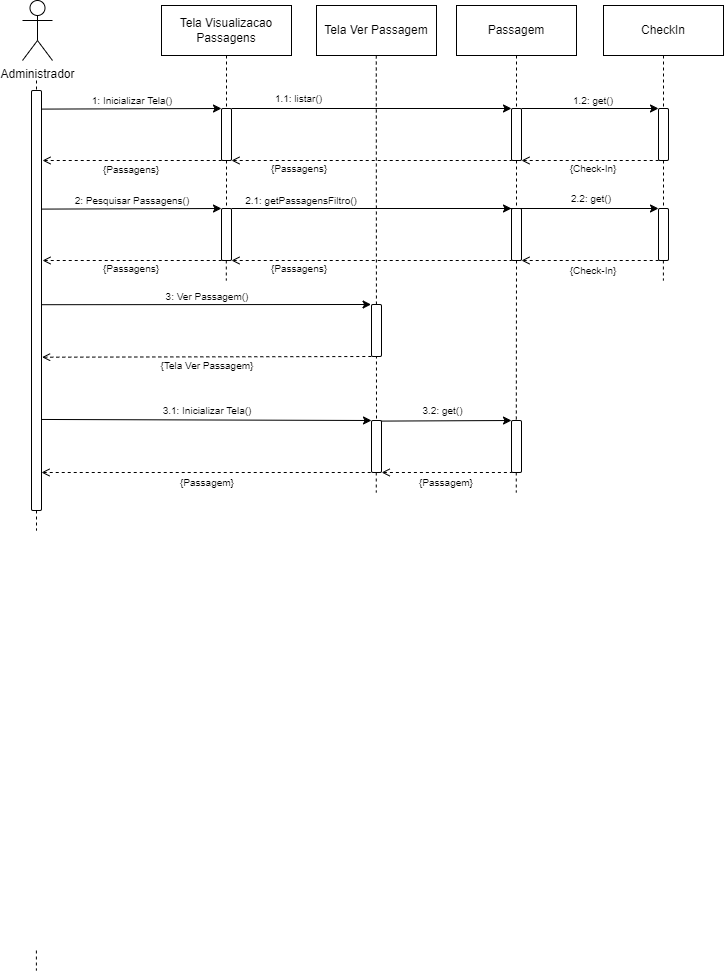

The diagram above was exported from draw.io. Its source (the exported page's mxGraphModel, read from the mxfile embedded in the PNG):
<mxGraphModel dx="1439" dy="533" grid="1" gridSize="10" guides="1" tooltips="1" connect="1" arrows="1" fold="1" page="1" pageScale="1" pageWidth="827" pageHeight="1169" math="0" shadow="0">
  <root>
    <mxCell id="0" />
    <mxCell id="1" parent="0" />
    <mxCell id="axeA_orivt2Zv7nJtLyO-1" value="Administrador" style="shape=umlActor;verticalLabelPosition=bottom;verticalAlign=top;html=1;outlineConnect=0;" parent="1" vertex="1">
      <mxGeometry x="126" y="210" width="30" height="60" as="geometry" />
    </mxCell>
    <mxCell id="axeA_orivt2Zv7nJtLyO-3" value="Tela Visualizacao Passagens" style="rounded=0;whiteSpace=wrap;html=1;" parent="1" vertex="1">
      <mxGeometry x="265" y="215" width="130" height="50" as="geometry" />
    </mxCell>
    <mxCell id="axeA_orivt2Zv7nJtLyO-4" value="Passagem" style="rounded=0;whiteSpace=wrap;html=1;" parent="1" vertex="1">
      <mxGeometry x="560" y="215" width="120" height="50" as="geometry" />
    </mxCell>
    <mxCell id="axeA_orivt2Zv7nJtLyO-9" value="" style="endArrow=none;dashed=1;html=1;rounded=0;entryX=0.5;entryY=0;entryDx=0;entryDy=0;" parent="1" target="axeA_orivt2Zv7nJtLyO-8" edge="1">
      <mxGeometry width="50" height="50" relative="1" as="geometry">
        <mxPoint x="140" y="290" as="sourcePoint" />
        <mxPoint x="140" y="650" as="targetPoint" />
      </mxGeometry>
    </mxCell>
    <mxCell id="axeA_orivt2Zv7nJtLyO-8" value="" style="rounded=1;whiteSpace=wrap;html=1;" parent="1" vertex="1">
      <mxGeometry x="135" y="300" width="10" height="420" as="geometry" />
    </mxCell>
    <mxCell id="axeA_orivt2Zv7nJtLyO-15" value="" style="endArrow=none;dashed=1;html=1;rounded=0;exitX=0.5;exitY=1;exitDx=0;exitDy=0;entryX=0.5;entryY=0;entryDx=0;entryDy=0;" parent="1" source="axeA_orivt2Zv7nJtLyO-4" target="axeA_orivt2Zv7nJtLyO-65" edge="1">
      <mxGeometry width="50" height="50" relative="1" as="geometry">
        <mxPoint x="929.76" y="265" as="sourcePoint" />
        <mxPoint x="929.76" y="515" as="targetPoint" />
      </mxGeometry>
    </mxCell>
    <mxCell id="axeA_orivt2Zv7nJtLyO-54" value="" style="rounded=1;whiteSpace=wrap;html=1;" parent="1" vertex="1">
      <mxGeometry x="325" y="318" width="10" height="52" as="geometry" />
    </mxCell>
    <mxCell id="axeA_orivt2Zv7nJtLyO-60" value="" style="endArrow=classic;html=1;rounded=0;exitX=1.085;exitY=0.449;exitDx=0;exitDy=0;exitPerimeter=0;entryX=0;entryY=0;entryDx=0;entryDy=0;" parent="1" target="axeA_orivt2Zv7nJtLyO-54" edge="1">
      <mxGeometry width="50" height="50" relative="1" as="geometry">
        <mxPoint x="145.8499999999999" y="318.59000000000015" as="sourcePoint" />
        <mxPoint x="690" y="309" as="targetPoint" />
      </mxGeometry>
    </mxCell>
    <mxCell id="axeA_orivt2Zv7nJtLyO-61" value="" style="endArrow=none;html=1;rounded=0;entryX=0;entryY=1;entryDx=0;entryDy=0;dashed=1;endFill=0;startArrow=open;startFill=0;" parent="1" target="axeA_orivt2Zv7nJtLyO-54" edge="1">
      <mxGeometry width="50" height="50" relative="1" as="geometry">
        <mxPoint x="146" y="370" as="sourcePoint" />
        <mxPoint x="635" y="368" as="targetPoint" />
      </mxGeometry>
    </mxCell>
    <mxCell id="axeA_orivt2Zv7nJtLyO-63" value="&lt;font&gt;1: Inicializar Tela()&lt;/font&gt;" style="text;html=1;align=center;verticalAlign=middle;whiteSpace=wrap;rounded=0;fontSize=10;" parent="1" vertex="1">
      <mxGeometry x="156" y="300" width="160" height="20" as="geometry" />
    </mxCell>
    <mxCell id="axeA_orivt2Zv7nJtLyO-65" value="" style="rounded=1;whiteSpace=wrap;html=1;" parent="1" vertex="1">
      <mxGeometry x="615" y="318" width="10" height="52" as="geometry" />
    </mxCell>
    <mxCell id="axeA_orivt2Zv7nJtLyO-66" value="" style="endArrow=classic;html=1;rounded=0;exitX=1;exitY=0;exitDx=0;exitDy=0;entryX=0;entryY=0;entryDx=0;entryDy=0;" parent="1" source="axeA_orivt2Zv7nJtLyO-54" target="axeA_orivt2Zv7nJtLyO-65" edge="1">
      <mxGeometry width="50" height="50" relative="1" as="geometry">
        <mxPoint x="624" y="318.65999999999997" as="sourcePoint" />
        <mxPoint x="820" y="320" as="targetPoint" />
      </mxGeometry>
    </mxCell>
    <mxCell id="axeA_orivt2Zv7nJtLyO-67" value="" style="endArrow=none;html=1;rounded=0;entryX=0;entryY=1;entryDx=0;entryDy=0;dashed=1;endFill=0;startArrow=open;startFill=0;exitX=1;exitY=1;exitDx=0;exitDy=0;" parent="1" source="axeA_orivt2Zv7nJtLyO-54" target="axeA_orivt2Zv7nJtLyO-65" edge="1">
      <mxGeometry width="50" height="50" relative="1" as="geometry">
        <mxPoint x="623" y="368" as="sourcePoint" />
        <mxPoint x="925" y="368" as="targetPoint" />
      </mxGeometry>
    </mxCell>
    <mxCell id="axeA_orivt2Zv7nJtLyO-70" value="{Passagens}" style="text;html=1;align=center;verticalAlign=middle;whiteSpace=wrap;rounded=0;fontSize=10;" parent="1" vertex="1">
      <mxGeometry x="337.5" y="368" width="130" height="20" as="geometry" />
    </mxCell>
    <mxCell id="axeA_orivt2Zv7nJtLyO-73" value="{Passagens}" style="text;html=1;align=center;verticalAlign=middle;whiteSpace=wrap;rounded=0;fontSize=10;" parent="1" vertex="1">
      <mxGeometry x="145" y="369" width="180" height="20" as="geometry" />
    </mxCell>
    <mxCell id="axeA_orivt2Zv7nJtLyO-92" value="&lt;font&gt;1.1: listar&lt;/font&gt;&lt;font&gt;()&lt;/font&gt;" style="text;html=1;align=center;verticalAlign=middle;whiteSpace=wrap;rounded=0;fontSize=10;" parent="1" vertex="1">
      <mxGeometry x="335" y="298" width="135" height="20" as="geometry" />
    </mxCell>
    <mxCell id="0-eEK_Ey9VHcflzUC_9f-27" value="" style="endArrow=none;dashed=1;html=1;rounded=0;exitX=0.5;exitY=1;exitDx=0;exitDy=0;" parent="1" edge="1">
      <mxGeometry width="50" height="50" relative="1" as="geometry">
        <mxPoint x="139.89000000000001" y="1160" as="sourcePoint" />
        <mxPoint x="139.89000000000001" y="1180" as="targetPoint" />
      </mxGeometry>
    </mxCell>
    <mxCell id="UyoI0o9oHa3tuSuAJXwl-8" value="" style="endArrow=none;dashed=1;html=1;rounded=0;exitX=0.5;exitY=1;exitDx=0;exitDy=0;entryX=0.5;entryY=0;entryDx=0;entryDy=0;" parent="1" source="axeA_orivt2Zv7nJtLyO-3" target="axeA_orivt2Zv7nJtLyO-54" edge="1">
      <mxGeometry width="50" height="50" relative="1" as="geometry">
        <mxPoint x="328" y="265" as="sourcePoint" />
        <mxPoint x="328" y="318" as="targetPoint" />
      </mxGeometry>
    </mxCell>
    <mxCell id="-u--zJyqtq7YNAQtrUt4-1" value="" style="rounded=1;whiteSpace=wrap;html=1;" parent="1" vertex="1">
      <mxGeometry x="325" y="418" width="10" height="52" as="geometry" />
    </mxCell>
    <mxCell id="-u--zJyqtq7YNAQtrUt4-2" value="" style="endArrow=classic;html=1;rounded=0;exitX=1.085;exitY=0.449;exitDx=0;exitDy=0;exitPerimeter=0;entryX=0;entryY=0;entryDx=0;entryDy=0;" parent="1" target="-u--zJyqtq7YNAQtrUt4-1" edge="1">
      <mxGeometry width="50" height="50" relative="1" as="geometry">
        <mxPoint x="145.8499999999999" y="418.59000000000015" as="sourcePoint" />
        <mxPoint x="690" y="409" as="targetPoint" />
      </mxGeometry>
    </mxCell>
    <mxCell id="-u--zJyqtq7YNAQtrUt4-3" value="" style="endArrow=none;html=1;rounded=0;entryX=0;entryY=1;entryDx=0;entryDy=0;dashed=1;endFill=0;startArrow=open;startFill=0;" parent="1" target="-u--zJyqtq7YNAQtrUt4-1" edge="1">
      <mxGeometry width="50" height="50" relative="1" as="geometry">
        <mxPoint x="146" y="470" as="sourcePoint" />
        <mxPoint x="635" y="468" as="targetPoint" />
      </mxGeometry>
    </mxCell>
    <mxCell id="-u--zJyqtq7YNAQtrUt4-4" value="&lt;font&gt;2: Pesquisar &lt;/font&gt;Passagen&lt;font&gt;s&lt;/font&gt;&lt;font&gt;()&lt;/font&gt;" style="text;html=1;align=center;verticalAlign=middle;whiteSpace=wrap;rounded=0;fontSize=10;" parent="1" vertex="1">
      <mxGeometry x="156" y="400" width="160" height="20" as="geometry" />
    </mxCell>
    <mxCell id="-u--zJyqtq7YNAQtrUt4-5" value="" style="rounded=1;whiteSpace=wrap;html=1;" parent="1" vertex="1">
      <mxGeometry x="615" y="418" width="10" height="52" as="geometry" />
    </mxCell>
    <mxCell id="-u--zJyqtq7YNAQtrUt4-6" value="" style="endArrow=classic;html=1;rounded=0;exitX=1;exitY=0;exitDx=0;exitDy=0;entryX=0;entryY=0;entryDx=0;entryDy=0;" parent="1" source="-u--zJyqtq7YNAQtrUt4-1" target="-u--zJyqtq7YNAQtrUt4-5" edge="1">
      <mxGeometry width="50" height="50" relative="1" as="geometry">
        <mxPoint x="624" y="418.65999999999985" as="sourcePoint" />
        <mxPoint x="820" y="420" as="targetPoint" />
      </mxGeometry>
    </mxCell>
    <mxCell id="-u--zJyqtq7YNAQtrUt4-7" value="" style="endArrow=none;html=1;rounded=0;entryX=0;entryY=1;entryDx=0;entryDy=0;dashed=1;endFill=0;startArrow=open;startFill=0;exitX=1;exitY=1;exitDx=0;exitDy=0;" parent="1" source="-u--zJyqtq7YNAQtrUt4-1" target="-u--zJyqtq7YNAQtrUt4-5" edge="1">
      <mxGeometry width="50" height="50" relative="1" as="geometry">
        <mxPoint x="623" y="468" as="sourcePoint" />
        <mxPoint x="925" y="468" as="targetPoint" />
      </mxGeometry>
    </mxCell>
    <mxCell id="-u--zJyqtq7YNAQtrUt4-8" value="{Passagen&lt;font&gt;s&lt;/font&gt;}" style="text;html=1;align=center;verticalAlign=middle;whiteSpace=wrap;rounded=0;fontSize=10;" parent="1" vertex="1">
      <mxGeometry x="337.5" y="468" width="130" height="20" as="geometry" />
    </mxCell>
    <mxCell id="-u--zJyqtq7YNAQtrUt4-9" value="{Passagen&lt;font&gt;s&lt;/font&gt;}" style="text;html=1;align=center;verticalAlign=middle;whiteSpace=wrap;rounded=0;fontSize=10;" parent="1" vertex="1">
      <mxGeometry x="145" y="468" width="180" height="20" as="geometry" />
    </mxCell>
    <mxCell id="-u--zJyqtq7YNAQtrUt4-10" value="&lt;font&gt;2.1: get&lt;/font&gt;Passagen&lt;font&gt;s&lt;/font&gt;&lt;font&gt;Filtro()&lt;/font&gt;" style="text;html=1;align=center;verticalAlign=middle;whiteSpace=wrap;rounded=0;fontSize=10;" parent="1" vertex="1">
      <mxGeometry x="325" y="400" width="160" height="20" as="geometry" />
    </mxCell>
    <mxCell id="RL5L2QmKVNSbqxoODXSL-1" value="" style="endArrow=none;dashed=1;html=1;rounded=0;exitX=0.5;exitY=1;exitDx=0;exitDy=0;" parent="1" edge="1">
      <mxGeometry width="50" height="50" relative="1" as="geometry">
        <mxPoint x="329.80000000000007" y="470" as="sourcePoint" />
        <mxPoint x="329.80000000000007" y="490" as="targetPoint" />
      </mxGeometry>
    </mxCell>
    <mxCell id="1tfXP8SBIaw6nijxg4D2-11" value="" style="endArrow=none;dashed=1;html=1;rounded=0;entryX=0.5;entryY=0;entryDx=0;entryDy=0;exitX=0.5;exitY=1;exitDx=0;exitDy=0;" parent="1" source="axeA_orivt2Zv7nJtLyO-65" target="-u--zJyqtq7YNAQtrUt4-5" edge="1">
      <mxGeometry width="50" height="50" relative="1" as="geometry">
        <mxPoint x="690" y="400" as="sourcePoint" />
        <mxPoint x="500" y="556" as="targetPoint" />
      </mxGeometry>
    </mxCell>
    <mxCell id="1tfXP8SBIaw6nijxg4D2-14" value="" style="endArrow=none;dashed=1;html=1;rounded=0;exitX=0.5;exitY=1;exitDx=0;exitDy=0;entryX=0.5;entryY=0;entryDx=0;entryDy=0;" parent="1" source="axeA_orivt2Zv7nJtLyO-54" target="-u--zJyqtq7YNAQtrUt4-1" edge="1">
      <mxGeometry width="50" height="50" relative="1" as="geometry">
        <mxPoint x="329.72" y="500" as="sourcePoint" />
        <mxPoint x="329.72" y="580" as="targetPoint" />
      </mxGeometry>
    </mxCell>
    <mxCell id="5HPJEguLjJHBQR9b3Af--1" value="CheckIn" style="rounded=0;whiteSpace=wrap;html=1;" parent="1" vertex="1">
      <mxGeometry x="707" y="215" width="120" height="50" as="geometry" />
    </mxCell>
    <mxCell id="5HPJEguLjJHBQR9b3Af--2" value="" style="endArrow=none;dashed=1;html=1;rounded=0;exitX=0.5;exitY=1;exitDx=0;exitDy=0;entryX=0.5;entryY=0;entryDx=0;entryDy=0;" parent="1" source="5HPJEguLjJHBQR9b3Af--1" target="5HPJEguLjJHBQR9b3Af--3" edge="1">
      <mxGeometry width="50" height="50" relative="1" as="geometry">
        <mxPoint x="659.8" y="265" as="sourcePoint" />
        <mxPoint x="659.8" y="316" as="targetPoint" />
      </mxGeometry>
    </mxCell>
    <mxCell id="5HPJEguLjJHBQR9b3Af--3" value="" style="rounded=1;whiteSpace=wrap;html=1;" parent="1" vertex="1">
      <mxGeometry x="762" y="318" width="10" height="52" as="geometry" />
    </mxCell>
    <mxCell id="5HPJEguLjJHBQR9b3Af--4" value="" style="endArrow=none;dashed=1;html=1;rounded=0;exitX=0.5;exitY=1;exitDx=0;exitDy=0;entryX=0.5;entryY=0;entryDx=0;entryDy=0;" parent="1" source="5HPJEguLjJHBQR9b3Af--3" target="5HPJEguLjJHBQR9b3Af--5" edge="1">
      <mxGeometry width="50" height="50" relative="1" as="geometry">
        <mxPoint x="659.8" y="368" as="sourcePoint" />
        <mxPoint x="660.03" y="415" as="targetPoint" />
      </mxGeometry>
    </mxCell>
    <mxCell id="5HPJEguLjJHBQR9b3Af--5" value="" style="rounded=1;whiteSpace=wrap;html=1;" parent="1" vertex="1">
      <mxGeometry x="762" y="418" width="10" height="52" as="geometry" />
    </mxCell>
    <mxCell id="5HPJEguLjJHBQR9b3Af--7" value="" style="endArrow=classic;html=1;rounded=0;exitX=1;exitY=0;exitDx=0;exitDy=0;entryX=0;entryY=0;entryDx=0;entryDy=0;" parent="1" source="axeA_orivt2Zv7nJtLyO-65" target="5HPJEguLjJHBQR9b3Af--3" edge="1">
      <mxGeometry width="50" height="50" relative="1" as="geometry">
        <mxPoint x="495" y="318" as="sourcePoint" />
        <mxPoint x="655" y="318" as="targetPoint" />
      </mxGeometry>
    </mxCell>
    <mxCell id="5HPJEguLjJHBQR9b3Af--8" value="" style="endArrow=none;html=1;rounded=0;entryX=0;entryY=1;entryDx=0;entryDy=0;dashed=1;endFill=0;startArrow=open;startFill=0;exitX=1;exitY=1;exitDx=0;exitDy=0;" parent="1" source="axeA_orivt2Zv7nJtLyO-65" target="5HPJEguLjJHBQR9b3Af--3" edge="1">
      <mxGeometry width="50" height="50" relative="1" as="geometry">
        <mxPoint x="495" y="369.81" as="sourcePoint" />
        <mxPoint x="655" y="369.81" as="targetPoint" />
      </mxGeometry>
    </mxCell>
    <mxCell id="5HPJEguLjJHBQR9b3Af--9" value="" style="endArrow=classic;html=1;rounded=0;exitX=1;exitY=0;exitDx=0;exitDy=0;entryX=0;entryY=0;entryDx=0;entryDy=0;" parent="1" target="5HPJEguLjJHBQR9b3Af--5" edge="1">
      <mxGeometry width="50" height="50" relative="1" as="geometry">
        <mxPoint x="505" y="418" as="sourcePoint" />
        <mxPoint x="655" y="418" as="targetPoint" />
      </mxGeometry>
    </mxCell>
    <mxCell id="5HPJEguLjJHBQR9b3Af--10" value="" style="endArrow=none;html=1;rounded=0;entryX=0;entryY=1;entryDx=0;entryDy=0;dashed=1;endFill=0;startArrow=open;startFill=0;exitX=1;exitY=1;exitDx=0;exitDy=0;" parent="1" source="-u--zJyqtq7YNAQtrUt4-5" target="5HPJEguLjJHBQR9b3Af--5" edge="1">
      <mxGeometry width="50" height="50" relative="1" as="geometry">
        <mxPoint x="630" y="470" as="sourcePoint" />
        <mxPoint x="655" y="469.81" as="targetPoint" />
      </mxGeometry>
    </mxCell>
    <mxCell id="5HPJEguLjJHBQR9b3Af--11" value="&lt;font&gt;1.2: get&lt;/font&gt;&lt;font&gt;()&lt;/font&gt;" style="text;html=1;align=center;verticalAlign=middle;whiteSpace=wrap;rounded=0;fontSize=10;" parent="1" vertex="1">
      <mxGeometry x="627" y="300" width="140" height="20" as="geometry" />
    </mxCell>
    <mxCell id="5HPJEguLjJHBQR9b3Af--12" value="{Check-In}" style="text;html=1;align=center;verticalAlign=middle;whiteSpace=wrap;rounded=0;fontSize=10;" parent="1" vertex="1">
      <mxGeometry x="632" y="368" width="130" height="20" as="geometry" />
    </mxCell>
    <mxCell id="5HPJEguLjJHBQR9b3Af--13" value="&lt;font&gt;2.2: get&lt;/font&gt;&lt;font&gt;()&lt;/font&gt;" style="text;html=1;align=center;verticalAlign=middle;whiteSpace=wrap;rounded=0;fontSize=10;" parent="1" vertex="1">
      <mxGeometry x="625" y="398" width="140" height="20" as="geometry" />
    </mxCell>
    <mxCell id="5HPJEguLjJHBQR9b3Af--14" value="{Check-In}" style="text;html=1;align=center;verticalAlign=middle;whiteSpace=wrap;rounded=0;fontSize=10;" parent="1" vertex="1">
      <mxGeometry x="632" y="470" width="130" height="20" as="geometry" />
    </mxCell>
    <mxCell id="5HPJEguLjJHBQR9b3Af--18" value="" style="endArrow=none;dashed=1;html=1;rounded=0;exitX=0.5;exitY=1;exitDx=0;exitDy=0;" parent="1" edge="1">
      <mxGeometry width="50" height="50" relative="1" as="geometry">
        <mxPoint x="619.76" y="682" as="sourcePoint" />
        <mxPoint x="619.76" y="702" as="targetPoint" />
      </mxGeometry>
    </mxCell>
    <mxCell id="5HPJEguLjJHBQR9b3Af--21" value="" style="endArrow=none;dashed=1;html=1;rounded=0;exitX=0.5;exitY=1;exitDx=0;exitDy=0;" parent="1" source="axeA_orivt2Zv7nJtLyO-8" edge="1">
      <mxGeometry width="50" height="50" relative="1" as="geometry">
        <mxPoint x="139.93" y="480" as="sourcePoint" />
        <mxPoint x="140" y="740" as="targetPoint" />
      </mxGeometry>
    </mxCell>
    <mxCell id="5HPJEguLjJHBQR9b3Af--27" value="" style="endArrow=none;dashed=1;html=1;rounded=0;exitX=0.5;exitY=1;exitDx=0;exitDy=0;" parent="1" edge="1">
      <mxGeometry width="50" height="50" relative="1" as="geometry">
        <mxPoint x="766.89" y="470" as="sourcePoint" />
        <mxPoint x="766.89" y="490" as="targetPoint" />
      </mxGeometry>
    </mxCell>
    <mxCell id="VHZvu1xXpb5qkrPYiC_l-1" value="Tela Ver Passagem" style="rounded=0;whiteSpace=wrap;html=1;" parent="1" vertex="1">
      <mxGeometry x="420" y="215" width="120" height="50" as="geometry" />
    </mxCell>
    <mxCell id="VHZvu1xXpb5qkrPYiC_l-3" value="" style="endArrow=none;dashed=1;html=1;rounded=0;exitX=0.5;exitY=1;exitDx=0;exitDy=0;entryX=0.5;entryY=0;entryDx=0;entryDy=0;" parent="1" target="VHZvu1xXpb5qkrPYiC_l-9" edge="1">
      <mxGeometry width="50" height="50" relative="1" as="geometry">
        <mxPoint x="479.76" y="265" as="sourcePoint" />
        <mxPoint x="480" y="590" as="targetPoint" />
      </mxGeometry>
    </mxCell>
    <mxCell id="VHZvu1xXpb5qkrPYiC_l-4" value="" style="rounded=1;whiteSpace=wrap;html=1;" parent="1" vertex="1">
      <mxGeometry x="475" y="514" width="10" height="52" as="geometry" />
    </mxCell>
    <mxCell id="VHZvu1xXpb5qkrPYiC_l-5" value="" style="endArrow=none;html=1;rounded=0;entryX=0;entryY=1;entryDx=0;entryDy=0;dashed=1;endFill=0;startArrow=open;startFill=0;exitX=1.057;exitY=0.635;exitDx=0;exitDy=0;exitPerimeter=0;" parent="1" source="axeA_orivt2Zv7nJtLyO-8" target="VHZvu1xXpb5qkrPYiC_l-4" edge="1">
      <mxGeometry width="50" height="50" relative="1" as="geometry">
        <mxPoint x="296" y="566" as="sourcePoint" />
        <mxPoint x="785" y="564" as="targetPoint" />
      </mxGeometry>
    </mxCell>
    <mxCell id="VHZvu1xXpb5qkrPYiC_l-6" value="&lt;font&gt;3: Ver Passagem()&lt;/font&gt;" style="text;html=1;align=center;verticalAlign=middle;whiteSpace=wrap;rounded=0;fontSize=10;" parent="1" vertex="1">
      <mxGeometry x="231" y="496" width="160" height="20" as="geometry" />
    </mxCell>
    <mxCell id="VHZvu1xXpb5qkrPYiC_l-7" value="{Tela Ver Passagem}" style="text;html=1;align=center;verticalAlign=middle;whiteSpace=wrap;rounded=0;fontSize=10;" parent="1" vertex="1">
      <mxGeometry x="221" y="565" width="180" height="20" as="geometry" />
    </mxCell>
    <mxCell id="VHZvu1xXpb5qkrPYiC_l-8" value="" style="endArrow=classic;html=1;rounded=0;entryX=0;entryY=0;entryDx=0;entryDy=0;exitX=0.996;exitY=0.51;exitDx=0;exitDy=0;exitPerimeter=0;" parent="1" source="axeA_orivt2Zv7nJtLyO-8" edge="1">
      <mxGeometry width="50" height="50" relative="1" as="geometry">
        <mxPoint x="150" y="514" as="sourcePoint" />
        <mxPoint x="474.57" y="514" as="targetPoint" />
      </mxGeometry>
    </mxCell>
    <mxCell id="VHZvu1xXpb5qkrPYiC_l-9" value="" style="rounded=1;whiteSpace=wrap;html=1;" parent="1" vertex="1">
      <mxGeometry x="475" y="630" width="10" height="52" as="geometry" />
    </mxCell>
    <mxCell id="VHZvu1xXpb5qkrPYiC_l-10" value="" style="endArrow=classic;html=1;rounded=0;entryX=0;entryY=0;entryDx=0;entryDy=0;exitX=1.015;exitY=0.586;exitDx=0;exitDy=0;exitPerimeter=0;" parent="1" target="VHZvu1xXpb5qkrPYiC_l-9" edge="1">
      <mxGeometry width="50" height="50" relative="1" as="geometry">
        <mxPoint x="145.1500000000001" y="628.9599999999998" as="sourcePoint" />
        <mxPoint x="785" y="634" as="targetPoint" />
      </mxGeometry>
    </mxCell>
    <mxCell id="VHZvu1xXpb5qkrPYiC_l-11" value="" style="endArrow=none;html=1;rounded=0;entryX=0;entryY=1;entryDx=0;entryDy=0;dashed=1;endFill=0;startArrow=open;startFill=0;" parent="1" target="VHZvu1xXpb5qkrPYiC_l-9" edge="1">
      <mxGeometry width="50" height="50" relative="1" as="geometry">
        <mxPoint x="145" y="682" as="sourcePoint" />
        <mxPoint x="785" y="686" as="targetPoint" />
      </mxGeometry>
    </mxCell>
    <mxCell id="VHZvu1xXpb5qkrPYiC_l-12" value="&lt;font&gt;3.1: Inicializar Tela()&lt;/font&gt;" style="text;html=1;align=center;verticalAlign=middle;whiteSpace=wrap;rounded=0;fontSize=10;" parent="1" vertex="1">
      <mxGeometry x="231" y="610" width="160" height="20" as="geometry" />
    </mxCell>
    <mxCell id="VHZvu1xXpb5qkrPYiC_l-13" value="{Passagem}" style="text;html=1;align=center;verticalAlign=middle;whiteSpace=wrap;rounded=0;fontSize=10;" parent="1" vertex="1">
      <mxGeometry x="485" y="682" width="130" height="20" as="geometry" />
    </mxCell>
    <mxCell id="VHZvu1xXpb5qkrPYiC_l-15" value="" style="endArrow=none;dashed=1;html=1;rounded=0;exitX=0.5;exitY=1;exitDx=0;exitDy=0;" parent="1" edge="1">
      <mxGeometry width="50" height="50" relative="1" as="geometry">
        <mxPoint x="479.76000000000005" y="682" as="sourcePoint" />
        <mxPoint x="479.76000000000005" y="702" as="targetPoint" />
      </mxGeometry>
    </mxCell>
    <mxCell id="VHZvu1xXpb5qkrPYiC_l-17" value="" style="rounded=1;whiteSpace=wrap;html=1;" parent="1" vertex="1">
      <mxGeometry x="615" y="630" width="10" height="52" as="geometry" />
    </mxCell>
    <mxCell id="VHZvu1xXpb5qkrPYiC_l-19" value="" style="endArrow=none;dashed=1;html=1;rounded=0;exitX=0.5;exitY=1;exitDx=0;exitDy=0;" parent="1" source="-u--zJyqtq7YNAQtrUt4-5" edge="1">
      <mxGeometry width="50" height="50" relative="1" as="geometry">
        <mxPoint x="619.81" y="610" as="sourcePoint" />
        <mxPoint x="619.81" y="630" as="targetPoint" />
      </mxGeometry>
    </mxCell>
    <mxCell id="VHZvu1xXpb5qkrPYiC_l-20" value="" style="endArrow=classic;html=1;rounded=0;exitX=1.085;exitY=0.449;exitDx=0;exitDy=0;exitPerimeter=0;entryX=0;entryY=0;entryDx=0;entryDy=0;" parent="1" target="VHZvu1xXpb5qkrPYiC_l-17" edge="1">
      <mxGeometry width="50" height="50" relative="1" as="geometry">
        <mxPoint x="484.99999999999994" y="630.5900000000001" as="sourcePoint" />
        <mxPoint x="610" y="630" as="targetPoint" />
      </mxGeometry>
    </mxCell>
    <mxCell id="VHZvu1xXpb5qkrPYiC_l-21" value="" style="endArrow=none;html=1;rounded=0;entryX=0;entryY=1;entryDx=0;entryDy=0;dashed=1;endFill=0;startArrow=open;startFill=0;" parent="1" target="VHZvu1xXpb5qkrPYiC_l-17" edge="1">
      <mxGeometry width="50" height="50" relative="1" as="geometry">
        <mxPoint x="485.15000000000003" y="682" as="sourcePoint" />
        <mxPoint x="664.1500000000001" y="682" as="targetPoint" />
      </mxGeometry>
    </mxCell>
    <mxCell id="VHZvu1xXpb5qkrPYiC_l-22" value="&lt;font&gt;3.2: get()&lt;/font&gt;" style="text;html=1;align=center;verticalAlign=middle;whiteSpace=wrap;rounded=0;fontSize=10;" parent="1" vertex="1">
      <mxGeometry x="490" y="610" width="112.5" height="20" as="geometry" />
    </mxCell>
    <mxCell id="VHZvu1xXpb5qkrPYiC_l-23" value="{Passagem}" style="text;html=1;align=center;verticalAlign=middle;whiteSpace=wrap;rounded=0;fontSize=10;" parent="1" vertex="1">
      <mxGeometry x="246" y="682" width="130" height="20" as="geometry" />
    </mxCell>
  </root>
</mxGraphModel>